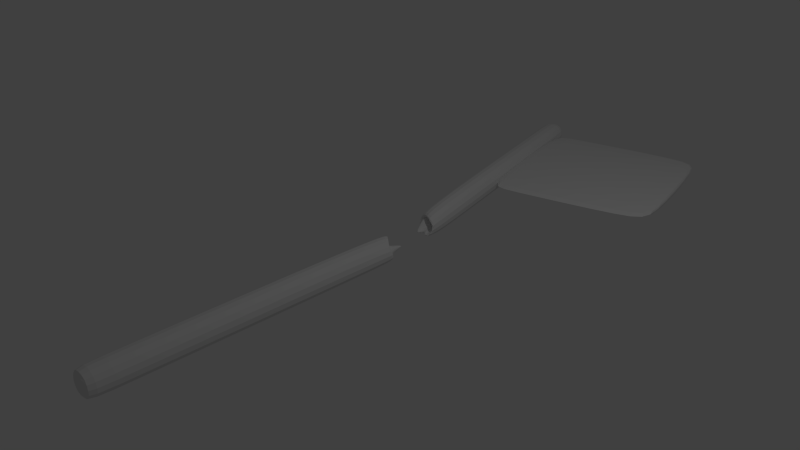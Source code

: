 # Source: Exit.blend  (saved by Blender 2.73.0; exported with 4.5.12 LTS)
import bpy
from mathutils import Matrix  # noqa: F401  (used for matrix-valued properties, if any)

bpy.ops.wm.read_factory_settings(use_empty=True)
scene = bpy.context.scene
scene.name = 'Scene'

# ---- collections
col_collection_1 = bpy.data.collections.new('Collection 1'); scene.collection.children.link(col_collection_1)

# ---- materials (node trees are filled in below, after node groups)
mat_material = bpy.data.materials.new('Material')
mat_material.alpha_threshold = 0.0
mat_material.use_transparent_shadow = False
mat_material.roughness = 0.5
mat_material.line_color = (0.0, 0.0, 0.0, 1.0)

# ---- material node trees

# ---- world
world_world = bpy.data.worlds.new('World'); scene.world = world_world
world_world.color = (0.05088, 0.05088, 0.05088)
world_world.use_sun_shadow = False
world_world.sun_shadow_jitter_overblur = 0.0
world_world.cycles.sampling_method = 'MANUAL'
world_world.cycles.sample_map_resolution = 256

# ---- cameras
cam_camera = bpy.data.cameras.new('Camera')
cam_camera.clip_end = 100.0
cam_camera.lens = 35.0
cam_camera.sensor_width = 32.0
cam_camera.sensor_height = 18.0
cam_camera.ortho_scale = 7.314
cam_camera.dof.focus_distance = 0.0
cam_camera.dof.aperture_fstop = 128.0

# ---- lights
light_lamp = bpy.data.lights.new('Lamp', 'POINT')
light_lamp.transmission_factor = 0.0
light_lamp.cutoff_distance = 30.0
light_lamp.energy = 100.0
light_lamp.shadow_buffer_clip_start = 1.001
light_lamp.shadow_soft_size = 0.1
light_lamp.shadow_maximum_resolution = 0.006
light_lamp.use_absolute_resolution = True
light_lamp.cycles.use_multiple_importance_sampling = False

# ---- meshes
me_cube = bpy.data.meshes.new('Cube')
me_cube.from_pydata([(0.2, 0.007111, -0.2), (0.2, -4.0, -0.2), (-0.2, -4.0, -0.2), (-0.2, 0.007113, -0.2), (0.2, 0.007109, 0.2), (0.2, -4.0, 0.2), (-0.2, -4.0, 0.2), (-0.2, 0.007111, 0.2), (0.177, 0.3713, -0.177), (-0.177, 0.02274, -0.177), (0.177, 0.07361, 0.1121), (-0.177, 0.6037, 0.177), (0.1455, 0.1309, -0.04916), (-0.1455, 0.6569, -0.1455), (0.1455, 0.1536, 0.047), (-0.1455, 0.1632, 0.08602), (0.08792, 0.4166, -0.08792), (-0.1126, 0.2623, -0.08792), (0.08792, 0.2648, 0.08792), (-0.08792, 0.06551, 0.08792), (0.04363, 0.7783, -0.04363), (-0.04363, 0.2377, -0.04363), (0.04363, 0.01252, 0.04363), (-0.04363, 0.3345, 0.04363), (0.2, -3.911, -0.2), (-0.2, -3.911, -0.2), (0.2, -3.911, 0.2), (-0.2, -3.911, 0.2), (-0.3942, 1.301, -0.2112), (-1.346, 5.193, -0.2112), (-0.9577, 5.288, -0.2112), (-0.005641, 1.396, -0.2112), (-0.3942, 1.301, 0.1888), (-1.346, 5.193, 0.1888), (-0.9577, 5.288, 0.1888), (-0.005641, 1.396, 0.1888), (-0.2853, 0.9523, -0.1882), (-0.02427, 1.375, -0.1882), (-0.356, 1.241, 0.1009), (0.1138, 0.8106, 0.1658), (-0.3118, 1.193, -0.06037), (0.0958, 0.7515, -0.1567), (-0.3064, 1.171, 0.03579), (-0.02151, 1.231, 0.07481), (-0.188, 0.9294, -0.09912), (-0.02991, 1.127, -0.09912), (-0.2241, 1.077, 0.07671), (-0.1006, 1.312, 0.07671), (-0.05908, 0.5887, -0.05483), (-0.1028, 1.135, -0.05483), (-0.241, 1.332, 0.03242), (-0.07975, 1.04, 0.03242), (-1.325, 5.107, -0.2112), (-0.9366, 5.202, -0.2112), (-1.325, 5.107, 0.1888), (-0.9366, 5.202, 0.1888), (-0.3741, 2.573, -0.07607), (-1.0, 5.21, -0.07607), (1.412, 5.618, -0.06115), (1.955, 3.365, -0.06115), (-0.3741, 2.573, 0.07607), (-1.0, 5.21, 0.07607), (1.412, 5.618, 0.06115), (1.955, 3.365, 0.06115), (-0.8515, 5.242, 0.07607), (-0.8515, 5.242, -0.07607), (-0.2256, 2.605, 0.07607), (-0.2256, 2.605, -0.07607), (1.176, 5.761, 0.0756), (1.799, 3.137, -0.0756), (1.176, 5.761, -0.0756), (1.799, 3.137, 0.0756)], [], [(24, 1, 2, 25), (26, 27, 6, 5), (24, 26, 5, 1), (1, 5, 6, 2), (25, 27, 7, 3), (7, 4, 10, 11), (11, 10, 14, 15), (3, 7, 11, 9), (4, 0, 8, 10), (0, 3, 9, 8), (15, 14, 18, 19), (9, 11, 15, 13), (10, 8, 12, 14), (8, 9, 13, 12), (19, 18, 22, 23), (13, 15, 19, 17), (14, 12, 16, 18), (12, 13, 17, 16), (22, 20, 21, 23), (17, 19, 23, 21), (18, 16, 20, 22), (16, 17, 21, 20), (2, 6, 27, 25), (0, 4, 26, 24), (4, 7, 27, 26), (0, 24, 25, 3), (52, 29, 30, 53), (54, 55, 34, 33), (52, 54, 33, 29), (29, 33, 34, 30), (53, 55, 35, 31), (35, 32, 38, 39), (39, 38, 42, 43), (31, 35, 39, 37), (32, 28, 36, 38), (28, 31, 37, 36), (43, 42, 46, 47), (37, 39, 43, 41), (38, 36, 40, 42), (36, 37, 41, 40), (47, 46, 50, 51), (41, 43, 47, 45), (42, 40, 44, 46), (40, 41, 45, 44), (50, 48, 49, 51), (45, 47, 51, 49), (46, 44, 48, 50), (44, 45, 49, 48), (30, 34, 55, 53), (28, 32, 54, 52), (32, 35, 55, 54), (28, 52, 53, 31), (60, 61, 57, 56), (68, 62, 58, 70), (62, 63, 59, 58), (66, 60, 56, 67), (69, 70, 58, 59), (66, 64, 61, 60), (71, 68, 64, 66), (56, 57, 65, 67), (71, 66, 67, 69), (61, 64, 65, 57), (63, 71, 69, 59), (63, 62, 68, 71), (67, 65, 70, 69), (64, 68, 70, 65)])
_uv = me_cube.uv_layers.new(name='UVMap')
_uv.uv.foreach_set('vector', [0.6604, 0.3854, 0.6479, 0.4019, 0.6067, 0.4042, 0.5925, 0.3934, 0.6604, 0.4588, 0.5927, 0.4565, 0.6037, 0.4454, 0.6446, 0.4428, 0.6604, 0.3854, 0.6604, 0.4588, 0.6446, 0.4428, 0.6479, 0.4019, 0.6479, 0.4019, 0.6446, 0.4428, 0.6037, 0.4454, 0.6067, 0.4042, 0.0001769, 0.653, 0.0001768, 0.6035, 0.4855, 0.6035, 0.4855, 0.653, 0.656, 0.6533, 0.5859, 0.6244, 0.6412, 0.6331, 0.6668, 0.6378, 0.6668, 0.6378, 0.6412, 0.6331, 0.6684, 0.6415, 0.6719, 0.6361, 0.6774, 0.6418, 0.656, 0.6533, 0.6668, 0.6378, 0.6756, 0.6411, 0.5859, 0.6244, 0.6709, 0.6244, 0.6742, 0.6426, 0.6412, 0.6331, 0.6709, 0.6244, 0.6774, 0.6418, 0.6756, 0.6411, 0.6742, 0.6426, 0.6719, 0.6361, 0.6684, 0.6415, 0.6854, 0.6525, 0.6649, 0.6351, 0.6756, 0.6411, 0.6668, 0.6378, 0.6719, 0.6361, 0.6934, 0.6318, 0.6412, 0.6331, 0.6742, 0.6426, 0.6795, 0.6435, 0.6684, 0.6415, 0.6742, 0.6426, 0.6756, 0.6411, 0.6934, 0.6318, 0.6795, 0.6435, 0.6649, 0.6351, 0.6854, 0.6525, 0.6433, 0.635, 0.6987, 0.627, 0.6934, 0.6318, 0.6719, 0.6361, 0.6649, 0.6351, 0.6975, 0.6333, 0.6684, 0.6415, 0.6795, 0.6435, 0.7488, 0.6618, 0.6854, 0.6525, 0.6795, 0.6435, 0.6934, 0.6318, 0.6975, 0.6333, 0.7488, 0.6618, 0.6433, 0.635, 0.9518, 0.6927, 0.7032, 0.6324, 0.6987, 0.627, 0.6975, 0.6333, 0.6649, 0.6351, 0.6987, 0.627, 0.7032, 0.6324, 0.6854, 0.6525, 0.7488, 0.6618, 0.9518, 0.6927, 0.6433, 0.635, 0.7488, 0.6618, 0.6975, 0.6333, 0.7032, 0.6324, 0.9518, 0.6927, 0.6067, 0.4042, 0.6037, 0.4454, 0.5927, 0.4565, 0.5925, 0.3934, 0.4855, 0.5044, 0.4855, 0.5539, 0.0001764, 0.5539, 0.0001767, 0.5044, 0.4855, 0.5539, 0.4855, 0.6035, 0.0001768, 0.6035, 0.0001764, 0.5539, 0.4855, 0.5044, 0.0001767, 0.5044, 0.0001769, 0.4548, 0.4855, 0.4548, 0.5677, 0.55, 0.5803, 0.5334, 0.6215, 0.5311, 0.6356, 0.542, 0.5677, 0.4765, 0.6355, 0.4789, 0.6245, 0.49, 0.5835, 0.4926, 0.5677, 0.55, 0.5677, 0.4765, 0.5835, 0.4926, 0.5803, 0.5334, 0.5803, 0.5334, 0.5835, 0.4926, 0.6245, 0.49, 0.6215, 0.5311, 0.4855, 0.7649, 0.4855, 0.8145, 0.0001765, 0.8145, 0.0001764, 0.7649, 0.9145, 0.8318, 0.8659, 0.8318, 0.8676, 0.8218, 0.8848, 0.8198, 0.8848, 0.8198, 0.8676, 0.8218, 0.8558, 0.8096, 0.8644, 0.8158, 0.8711, 0.8068, 0.9145, 0.8318, 0.8848, 0.8198, 0.8712, 0.8096, 0.8659, 0.8318, 0.8598, 0.8105, 0.8591, 0.8058, 0.8676, 0.8218, 0.8598, 0.8105, 0.8711, 0.8068, 0.8712, 0.8096, 0.8591, 0.8058, 0.8644, 0.8158, 0.8558, 0.8096, 0.8448, 0.7954, 0.8676, 0.8176, 0.8712, 0.8096, 0.8848, 0.8198, 0.8644, 0.8158, 0.8392, 0.8196, 0.8676, 0.8218, 0.8591, 0.8058, 0.8522, 0.8048, 0.8558, 0.8096, 0.8591, 0.8058, 0.8712, 0.8096, 0.8392, 0.8196, 0.8522, 0.8048, 0.8676, 0.8176, 0.8448, 0.7954, 0.8889, 0.8203, 0.8315, 0.8206, 0.8392, 0.8196, 0.8644, 0.8158, 0.8676, 0.8176, 0.8342, 0.8144, 0.8558, 0.8096, 0.8522, 0.8048, 0.7834, 0.777, 0.8448, 0.7954, 0.8522, 0.8048, 0.8392, 0.8196, 0.8342, 0.8144, 0.7834, 0.777, 0.8889, 0.8203, 0.5794, 0.7139, 0.8274, 0.8142, 0.8315, 0.8206, 0.8342, 0.8144, 0.8676, 0.8176, 0.8315, 0.8206, 0.8274, 0.8142, 0.8448, 0.7954, 0.7834, 0.777, 0.5794, 0.7139, 0.8889, 0.8203, 0.7834, 0.777, 0.8342, 0.8144, 0.8274, 0.8142, 0.5794, 0.7139, 0.6215, 0.5311, 0.6245, 0.49, 0.6355, 0.4789, 0.6356, 0.542, 0.0001764, 0.9136, 0.0001767, 0.864, 0.4855, 0.864, 0.4855, 0.9136, 0.0001767, 0.864, 0.0001765, 0.8145, 0.4855, 0.8145, 0.4855, 0.864, 0.0001766, 0.7154, 0.4855, 0.7154, 0.4855, 0.7649, 0.0001764, 0.7649, 0.37, 0.0382, 0.3812, 0.3684, 0.359, 0.3534, 0.3531, 0.05508, 0.03719, 0.3732, 0.007232, 0.3391, 0.02359, 0.3304, 0.04679, 0.3531, 0.007232, 0.3391, 0.02598, 0.05596, 0.04146, 0.06446, 0.02359, 0.3304, 0.3446, 0.02487, 0.37, 0.0382, 0.3531, 0.05508, 0.3361, 0.04775, 0.06854, 0.046, 0.04679, 0.3531, 0.02359, 0.3304, 0.04146, 0.06446, 0.3885, 0.03721, 0.3997, 0.3674, 0.3812, 0.3684, 0.37, 0.0382, 0.02642, 0.03812, 0.03757, 0.3668, 0.3997, 0.3674, 0.3885, 0.03721, 0.3531, 0.05508, 0.359, 0.3534, 0.3382, 0.3608, 0.3361, 0.04775, 0.0585, 0.02487, 0.3446, 0.02487, 0.3361, 0.04775, 0.06854, 0.046, 0.3812, 0.3684, 0.3507, 0.3874, 0.3382, 0.3608, 0.359, 0.3534, 0.02598, 0.05596, 0.0585, 0.02487, 0.06854, 0.046, 0.04146, 0.06446, 0.05218, 0.05994, 0.06085, 0.3424, 0.03757, 0.3668, 0.02642, 0.03812, 0.3361, 0.04775, 0.3382, 0.3608, 0.04679, 0.3531, 0.06854, 0.046, 0.3507, 0.3874, 0.03719, 0.3732, 0.04679, 0.3531, 0.3382, 0.3608])
me_cube.materials.append(mat_material)
me_cube.use_remesh_preserve_volume = False
me_cube.use_remesh_preserve_attributes = False
me_cube.use_mirror_vertex_groups = False
me_cube.update()

# ---- objects
ob_cube = bpy.data.objects.new('Cube', me_cube)
ob_lamp = bpy.data.objects.new('Lamp', light_lamp)
ob_camera = bpy.data.objects.new('Camera', cam_camera)

# ---- transforms, parenting, visibility, modifiers, constraints
ob_cube.location = (0.0, 0.0, 0.0)
ob_cube.lock_rotations_4d = False
ob_cube.empty_display_type = 'ARROWS'
ob_cube.lineart.crease_threshold = 0.0
_m = ob_cube.modifiers.new('Subsurf', 'SUBSURF')
_m.uv_smooth = 'PRESERVE_CORNERS'
_m.quality = 2
_m.levels = 2
_m.show_only_control_edges = False
ob_lamp.location = (4.076, 1.005, 5.904)
ob_lamp.rotation_euler = (0.6503, 0.05522, 1.866)
ob_lamp.lock_rotations_4d = False
ob_lamp.empty_display_type = 'ARROWS'
ob_lamp.color = (0.0, 0.0, 0.0, 0.0)
ob_lamp.lineart.crease_threshold = 0.0
ob_camera.location = (7.481, -6.508, 5.344)
ob_camera.rotation_euler = (1.109, 0.01082, 0.8149)
ob_camera.lock_rotations_4d = False
ob_camera.empty_display_type = 'ARROWS'
ob_camera.color = (0.0, 0.0, 0.0, 0.0)
ob_camera.display_type = 'WIRE'
ob_camera.lineart.crease_threshold = 0.0

# ---- collection membership
col_collection_1.objects.link(ob_cube)
col_collection_1.objects.link(ob_lamp)
col_collection_1.objects.link(ob_camera)

# ---- scene / render settings (as saved in the file)
scene.camera = ob_camera
scene.frame_start = 1; scene.frame_end = 250; scene.frame_set(1)
scene.render.engine = 'BLENDER_EEVEE_NEXT'
scene.render.resolution_percentage = 50
scene.render.dither_intensity = 0.0
scene.cycles.use_denoising = False
scene.cycles.samples = 10
scene.cycles.sampling_pattern = 'TABULATED_SOBOL'
scene.cycles.light_sampling_threshold = 0.0
scene.cycles.use_adaptive_sampling = False
scene.cycles.use_light_tree = False
scene.cycles.blur_glossy = 0.0
scene.cycles.pixel_filter_type = 'GAUSSIAN'
scene.cycles.sample_clamp_indirect = 0.0
scene.view_settings.view_transform = 'Standard'
bpy.context.view_layer.update()
